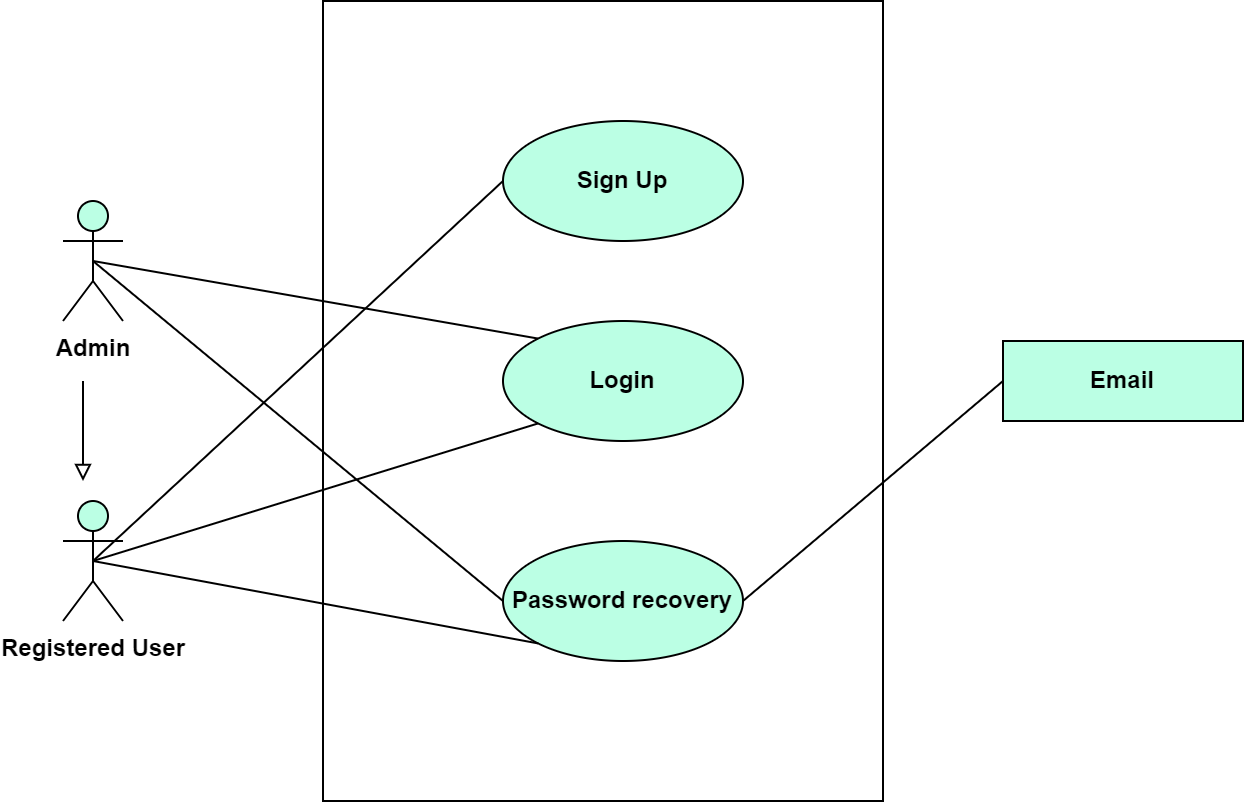

The diagram above was exported from draw.io. Its source (the exported page's mxGraphModel, read from the mxfile embedded in the PNG):
<mxGraphModel dx="1050" dy="523" grid="1" gridSize="10" guides="1" tooltips="1" connect="1" arrows="1" fold="1" page="1" pageScale="1" pageWidth="850" pageHeight="1100" math="0" shadow="0">
  <root>
    <mxCell id="0" />
    <mxCell id="1" parent="0" />
    <mxCell id="DAi5Hc9RZTIehHDKrPUm-1" value="" style="rounded=0;whiteSpace=wrap;html=1;fontStyle=1" parent="1" vertex="1">
      <mxGeometry x="360" y="120" width="280" height="400" as="geometry" />
    </mxCell>
    <mxCell id="DAi5Hc9RZTIehHDKrPUm-2" value="Sign Up" style="ellipse;whiteSpace=wrap;html=1;fontStyle=1;fillColor=#BBFFE4;" parent="1" vertex="1">
      <mxGeometry x="450" y="180" width="120" height="60" as="geometry" />
    </mxCell>
    <mxCell id="DAi5Hc9RZTIehHDKrPUm-4" value="Admin" style="shape=umlActor;verticalLabelPosition=bottom;verticalAlign=top;html=1;outlineConnect=0;fontStyle=1;fillColor=#BBFFE4;" parent="1" vertex="1">
      <mxGeometry x="230" y="220" width="30" height="60" as="geometry" />
    </mxCell>
    <mxCell id="DAi5Hc9RZTIehHDKrPUm-8" value="Registered User" style="shape=umlActor;verticalLabelPosition=bottom;verticalAlign=top;html=1;outlineConnect=0;fontStyle=1;fillColor=#BBFFE4;" parent="1" vertex="1">
      <mxGeometry x="230" y="370" width="30" height="60" as="geometry" />
    </mxCell>
    <mxCell id="DAi5Hc9RZTIehHDKrPUm-10" value="Email" style="rounded=0;whiteSpace=wrap;html=1;fontStyle=1;fillColor=#BBFFE4;" parent="1" vertex="1">
      <mxGeometry x="700" y="290" width="120" height="40" as="geometry" />
    </mxCell>
    <mxCell id="DAi5Hc9RZTIehHDKrPUm-11" value="Login" style="ellipse;whiteSpace=wrap;html=1;fontStyle=1;fillColor=#BBFFE4;" parent="1" vertex="1">
      <mxGeometry x="450" y="280" width="120" height="60" as="geometry" />
    </mxCell>
    <mxCell id="DAi5Hc9RZTIehHDKrPUm-12" value="Password recovery" style="ellipse;whiteSpace=wrap;html=1;fontStyle=1;fillColor=#BBFFE4;" parent="1" vertex="1">
      <mxGeometry x="450" y="390" width="120" height="60" as="geometry" />
    </mxCell>
    <mxCell id="W3McMFRGFxz6CudAlQNa-4" value="" style="endArrow=none;html=1;rounded=0;exitX=0.5;exitY=0.5;exitDx=0;exitDy=0;exitPerimeter=0;entryX=0;entryY=1;entryDx=0;entryDy=0;fontStyle=1" parent="1" source="DAi5Hc9RZTIehHDKrPUm-8" target="DAi5Hc9RZTIehHDKrPUm-12" edge="1">
      <mxGeometry width="50" height="50" relative="1" as="geometry">
        <mxPoint x="400" y="330" as="sourcePoint" />
        <mxPoint x="450" y="280" as="targetPoint" />
      </mxGeometry>
    </mxCell>
    <mxCell id="W3McMFRGFxz6CudAlQNa-5" value="" style="endArrow=none;html=1;rounded=0;exitX=0.5;exitY=0.5;exitDx=0;exitDy=0;exitPerimeter=0;entryX=0;entryY=1;entryDx=0;entryDy=0;fontStyle=1" parent="1" source="DAi5Hc9RZTIehHDKrPUm-8" target="DAi5Hc9RZTIehHDKrPUm-11" edge="1">
      <mxGeometry width="50" height="50" relative="1" as="geometry">
        <mxPoint x="400" y="330" as="sourcePoint" />
        <mxPoint x="450" y="280" as="targetPoint" />
      </mxGeometry>
    </mxCell>
    <mxCell id="W3McMFRGFxz6CudAlQNa-6" value="" style="endArrow=none;html=1;rounded=0;exitX=0.5;exitY=0.5;exitDx=0;exitDy=0;exitPerimeter=0;entryX=0;entryY=0.5;entryDx=0;entryDy=0;fontStyle=1" parent="1" source="DAi5Hc9RZTIehHDKrPUm-8" target="DAi5Hc9RZTIehHDKrPUm-2" edge="1">
      <mxGeometry width="50" height="50" relative="1" as="geometry">
        <mxPoint x="400" y="330" as="sourcePoint" />
        <mxPoint x="450" y="280" as="targetPoint" />
      </mxGeometry>
    </mxCell>
    <mxCell id="W3McMFRGFxz6CudAlQNa-7" value="" style="endArrow=none;html=1;rounded=0;exitX=0.5;exitY=0.5;exitDx=0;exitDy=0;exitPerimeter=0;entryX=0;entryY=0.5;entryDx=0;entryDy=0;fontStyle=1" parent="1" source="DAi5Hc9RZTIehHDKrPUm-4" target="DAi5Hc9RZTIehHDKrPUm-12" edge="1">
      <mxGeometry width="50" height="50" relative="1" as="geometry">
        <mxPoint x="400" y="330" as="sourcePoint" />
        <mxPoint x="450" y="280" as="targetPoint" />
      </mxGeometry>
    </mxCell>
    <mxCell id="W3McMFRGFxz6CudAlQNa-8" value="" style="endArrow=none;html=1;rounded=0;exitX=0.5;exitY=0.5;exitDx=0;exitDy=0;exitPerimeter=0;entryX=0;entryY=0;entryDx=0;entryDy=0;fontStyle=1" parent="1" source="DAi5Hc9RZTIehHDKrPUm-4" target="DAi5Hc9RZTIehHDKrPUm-11" edge="1">
      <mxGeometry width="50" height="50" relative="1" as="geometry">
        <mxPoint x="400" y="330" as="sourcePoint" />
        <mxPoint x="450" y="280" as="targetPoint" />
      </mxGeometry>
    </mxCell>
    <mxCell id="ox71DORL8ylCYBzzXVs7-1" value="" style="endArrow=none;html=1;rounded=0;exitX=0;exitY=0.5;exitDx=0;exitDy=0;fontStyle=1;entryX=1;entryY=0.5;entryDx=0;entryDy=0;" parent="1" source="DAi5Hc9RZTIehHDKrPUm-10" target="DAi5Hc9RZTIehHDKrPUm-12" edge="1">
      <mxGeometry width="50" height="50" relative="1" as="geometry">
        <mxPoint x="400" y="430" as="sourcePoint" />
        <mxPoint x="450" y="380" as="targetPoint" />
      </mxGeometry>
    </mxCell>
    <mxCell id="FtnjS9au5VS3S8CGghdc-1" value="" style="endArrow=block;html=1;rounded=0;endFill=0;" parent="1" edge="1">
      <mxGeometry width="50" height="50" relative="1" as="geometry">
        <mxPoint x="240" y="310" as="sourcePoint" />
        <mxPoint x="240" y="360" as="targetPoint" />
      </mxGeometry>
    </mxCell>
  </root>
</mxGraphModel>